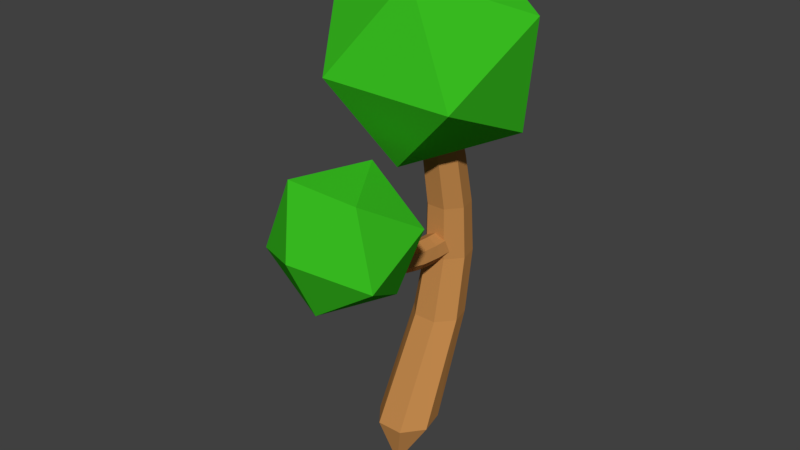 # Source: Tree.blend  (saved by Blender 2.91.10; exported with 4.5.12 LTS)
import bpy
from mathutils import Matrix  # noqa: F401  (used for matrix-valued properties, if any)

bpy.ops.wm.read_factory_settings(use_empty=True)
scene = bpy.context.scene
scene.name = 'Scene'

# ---- collections
col_collection_1 = bpy.data.collections.new('Collection 1'); scene.collection.children.link(col_collection_1)

# ---- materials (node trees are filled in below, after node groups)
mat_treebark = bpy.data.materials.new('TreeBark')
mat_treebark.alpha_threshold = 0.0
mat_treebark.use_transparent_shadow = False
mat_treebark.diffuse_color = (0.5382, 0.2475, 0.07383, 1.0)
mat_treebark.roughness = 0.5
mat_treeleaves = bpy.data.materials.new('TreeLeaves')
mat_treeleaves.alpha_threshold = 0.0
mat_treeleaves.use_transparent_shadow = False
mat_treeleaves.diffuse_color = (0.04111, 0.5173, 0.01514, 1.0)
mat_treeleaves.roughness = 0.5

# ---- material node trees

# ---- world
world_world = bpy.data.worlds.new('World'); scene.world = world_world
world_world.color = (0.05088, 0.05088, 0.05088)
world_world.use_sun_shadow = False
world_world.sun_shadow_jitter_overblur = 0.0
world_world.cycles.sampling_method = 'MANUAL'

# ---- meshes
me_cylinder = bpy.data.meshes.new('Cylinder')
me_cylinder.from_pydata([(8.515e-10, 0.1427, -0.2196), (-5.097e-09, 0.4008, 2.923), (0.2345, 0.02974, -0.2196), (0.1565, 0.3254, 2.923), (0.2925, -0.2241, -0.2196), (0.1952, 0.156, 2.923), (0.1302, -0.4276, -0.2196), (0.08686, 0.02022, 2.923), (-0.1302, -0.4276, -0.2196), (-0.08686, 0.02022, 2.923), (-0.2925, -0.2241, -0.2196), (-0.1952, 0.156, 2.923), (-0.2345, 0.02974, -0.2196), (-0.1565, 0.3254, 2.923), (-1.208e-09, 0.556, 0.7752), (-2.833e-09, 0.6791, 1.391), (-4.022e-09, 0.6528, 1.912), (-4.777e-09, 0.5502, 2.401), (0.1607, 0.4728, 2.401), (0.1706, 0.5722, 1.912), (0.1862, 0.5932, 1.391), (0.2075, 0.4657, 0.7752), (0.2004, 0.3012, 2.401), (0.2128, 0.3928, 1.912), (0.2322, 0.4012, 1.391), (0.2588, 0.2628, 0.7752), (0.08919, 0.161, 2.401), (0.09469, 0.2465, 1.912), (0.1033, 0.2454, 1.391), (0.1152, 0.09797, 0.7752), (-0.08919, 0.161, 2.401), (-0.09469, 0.2465, 1.912), (-0.1033, 0.2454, 1.391), (-0.1152, 0.09797, 0.7752), (-0.2004, 0.3012, 2.401), (-0.2128, 0.3928, 1.912), (-0.2322, 0.4012, 1.391), (-0.2588, 0.2628, 0.7752), (-0.1607, 0.4728, 2.401), (-0.1706, 0.5722, 1.912), (-0.1862, 0.5932, 1.391), (-0.2075, 0.4657, 0.7752), (-1.277e-08, 0.3331, 1.64), (-1.277e-08, -0.6076, 2.022), (0.1095, 0.3331, 1.587), (0.1095, -0.63, 1.974), (0.1365, 0.3331, 1.469), (0.1365, -0.6801, 1.867), (0.06074, 0.3331, 1.374), (0.06074, -0.7203, 1.781), (-0.06074, 0.3331, 1.374), (-0.06074, -0.7203, 1.781), (-0.1365, 0.3331, 1.469), (-0.1365, -0.6801, 1.867), (-0.1095, 0.3331, 1.587), (-0.1095, -0.63, 1.974), (-1.277e-08, 0.1323, 1.641), (-1.277e-08, -0.07653, 1.656), (-1.277e-08, -0.2877, 1.708), (-1.277e-08, -0.4767, 1.83), (0.1095, -0.4916, 1.775), (0.1095, -0.2941, 1.657), (0.1095, -0.07801, 1.605), (0.1095, 0.1324, 1.589), (0.1365, -0.5187, 1.663), (0.1365, -0.3023, 1.546), (0.1365, -0.07829, 1.493), (0.1365, 0.1329, 1.472), (0.06074, -0.5343, 1.573), (0.06074, -0.3042, 1.459), (0.06074, -0.07659, 1.403), (0.06074, 0.1331, 1.378), (-0.06074, -0.5343, 1.573), (-0.06074, -0.3042, 1.459), (-0.06074, -0.07659, 1.403), (-0.06074, 0.1331, 1.378), (-0.1365, -0.5187, 1.663), (-0.1365, -0.3023, 1.546), (-0.1365, -0.07829, 1.493), (-0.1365, 0.1329, 1.472), (-0.1095, -0.4916, 1.775), (-0.1095, -0.2941, 1.657), (-0.1095, -0.07801, 1.605), (-0.1095, 0.1324, 1.589), (0.3443, -0.7239, 1.549), (0.5945, -1.322, 1.898), (-0.01521, -1.363, 1.487), (-0.3911, -0.7365, 1.575), (-0.0137, -0.3083, 2.04), (0.5955, -0.6702, 2.239), (0.0137, -1.704, 2.139), (-0.5955, -1.343, 1.94), (-0.5945, -0.6906, 2.281), (0.01521, -0.6496, 2.692), (0.3911, -1.276, 2.603), (-0.3443, -1.289, 2.63), (-0.02645, -0.2742, 2.482), (0.7457, -0.5758, 3.237), (-0.3283, -0.8587, 3.39), (-0.9649, -0.007168, 3.034), (-0.2844, 0.802, 2.661), (0.7728, 0.4505, 2.787), (0.2844, -0.4951, 4.256), (-0.7728, -0.1437, 4.13), (-0.7457, 0.8827, 3.68), (0.3283, 1.166, 3.527), (0.9649, 0.314, 3.883), (0.02645, 0.5811, 4.435), (-1.457e-08, -0.2079, -0.5846), (0.05375, -0.2338, -0.5846), (0.06702, -0.2919, -0.5846), (0.02983, -0.3386, -0.5846), (-0.02983, -0.3386, -0.5846), (-0.06702, -0.2919, -0.5846), (-0.05375, -0.2338, -0.5846)], [], [(17, 1, 3, 18), (18, 3, 5, 22), (22, 5, 7, 26), (26, 7, 9, 30), (30, 9, 11, 34), (34, 11, 13, 38), (38, 13, 1, 17), (8, 10, 113, 112), (12, 41, 14, 0), (41, 40, 15, 14), (40, 39, 16, 15), (39, 38, 17, 16), (10, 37, 41, 12), (37, 36, 40, 41), (36, 35, 39, 40), (35, 34, 38, 39), (8, 33, 37, 10), (33, 32, 36, 37), (32, 31, 35, 36), (31, 30, 34, 35), (6, 29, 33, 8), (29, 28, 32, 33), (28, 27, 31, 32), (27, 26, 30, 31), (4, 25, 29, 6), (25, 24, 28, 29), (24, 23, 27, 28), (23, 22, 26, 27), (2, 21, 25, 4), (21, 20, 24, 25), (20, 19, 23, 24), (19, 18, 22, 23), (0, 14, 21, 2), (14, 15, 20, 21), (15, 16, 19, 20), (16, 17, 18, 19), (59, 43, 45, 60), (60, 45, 47, 64), (64, 47, 49, 68), (68, 49, 51, 72), (72, 51, 53, 76), (76, 53, 55, 80), (80, 55, 43, 59), (54, 83, 56, 42), (83, 82, 57, 56), (82, 81, 58, 57), (81, 80, 59, 58), (52, 79, 83, 54), (79, 78, 82, 83), (78, 77, 81, 82), (77, 76, 80, 81), (50, 75, 79, 52), (75, 74, 78, 79), (74, 73, 77, 78), (73, 72, 76, 77), (48, 71, 75, 50), (71, 70, 74, 75), (70, 69, 73, 74), (69, 68, 72, 73), (46, 67, 71, 48), (67, 66, 70, 71), (66, 65, 69, 70), (65, 64, 68, 69), (44, 63, 67, 46), (63, 62, 66, 67), (62, 61, 65, 66), (61, 60, 64, 65), (42, 56, 63, 44), (56, 57, 62, 63), (57, 58, 61, 62), (58, 59, 60, 61), (84, 85, 86), (85, 84, 89), (84, 86, 87), (84, 87, 88), (84, 88, 89), (85, 89, 94), (86, 85, 90), (87, 86, 91), (88, 87, 92), (89, 88, 93), (85, 94, 90), (86, 90, 91), (87, 91, 92), (88, 92, 93), (89, 93, 94), (90, 94, 95), (91, 90, 95), (92, 91, 95), (93, 92, 95), (94, 93, 95), (96, 97, 98), (97, 96, 101), (96, 98, 99), (96, 99, 100), (96, 100, 101), (97, 101, 106), (98, 97, 102), (99, 98, 103), (100, 99, 104), (101, 100, 105), (97, 106, 102), (98, 102, 103), (99, 103, 104), (100, 104, 105), (101, 105, 106), (102, 106, 107), (103, 102, 107), (104, 103, 107), (105, 104, 107), (106, 105, 107), (108, 109, 110, 111, 112, 113, 114), (0, 2, 109, 108), (4, 6, 111, 110), (10, 12, 114, 113), (6, 8, 112, 111), (12, 0, 108, 114), (2, 4, 110, 109)])
me_cylinder.polygons.foreach_set('material_index', [0, 0, 0, 0, 0, 0, 0, 0, 0, 0, 0, 0, 0, 0, 0, 0, 0, 0, 0, 0, 0, 0, 0, 0, 0, 0, 0, 0, 0, 0, 0, 0, 0, 0, 0, 0, 0, 0, 0, 0, 0, 0, 0, 0, 0, 0, 0, 0, 0, 0, 0, 0, 0, 0, 0, 0, 0, 0, 0, 0, 0, 0, 0, 0, 0, 0, 0, 0, 0, 0, 0, 1, 1, 1, 1, 1, 1, 1, 1, 1, 1, 1, 1, 1, 1, 1, 1, 1, 1, 1, 1, 1, 1, 1, 1, 1, 1, 1, 1, 1, 1, 1, 1, 1, 1, 1, 1, 1, 1, 1, 1, 0, 0, 0, 0, 0, 0, 0])
me_cylinder.materials.append(mat_treebark)
me_cylinder.materials.append(mat_treeleaves)
me_cylinder.use_remesh_preserve_volume = False
me_cylinder.use_remesh_preserve_attributes = False
me_cylinder.use_mirror_vertex_groups = False
me_cylinder.update()

# ---- objects
ob_tree = bpy.data.objects.new('Tree', me_cylinder)

# ---- transforms, parenting, visibility, modifiers, constraints
ob_tree.location = (0.0, 0.0, 0.0)
ob_tree.lineart.crease_threshold = 0.0
_vg = ob_tree.vertex_groups.new(name='Bone')
for _i, _w in zip([0, 2, 4, 6, 8, 10, 12, 14, 21, 24, 25, 28, 29, 32, 33, 36, 37, 41, 108, 109, 110, 111, 112, 113, 114], [0.9545, 0.9795, 0.9941, 0.9993, 1.006, 1.008, 0.9635, 0.06965, 0.1828, 0.03276, 0.7984, 0.1387, 0.9458, 0.1418, 0.938, 0.04869, 0.7829, 0.1965, 0.9545, 0.9795, 0.9941, 0.9993, 1.006, 1.008, 0.9635]): _vg.add([_i], _w, 'REPLACE')
_vg = ob_tree.vertex_groups.new(name='Bone.001')
for _i, _w in zip([0, 12, 14, 15, 16, 20, 21, 23, 24, 25, 27, 28, 29, 31, 32, 33, 35, 36, 37, 40, 41, 108, 114], [0.04065, 0.02263, 0.929, 0.9687, 0.004308, 0.9508, 0.8151, 0.02099, 0.8942, 0.1984, 0.01885, 0.7083, 0.05107, 0.01783, 0.7063, 0.05814, 0.02005, 0.8853, 0.2144, 0.9565, 0.8018, 0.04065, 0.02263]): _vg.add([_i], _w, 'REPLACE')
_vg = ob_tree.vertex_groups.new(name='Bone.002')
for _i, _w in zip([16, 19, 23, 27, 31, 35, 39], [0.8042, 0.4754, 0.1059, 0.00746, 0.003158, 0.1007, 0.4759]): _vg.add([_i], _w, 'REPLACE')
_vg = ob_tree.vertex_groups.new(name='Bone.003')
for _i, _w in zip([1, 3, 5, 9, 11, 13, 16, 17, 18, 19, 22, 23, 24, 26, 27, 28, 30, 31, 32, 34, 35, 36, 38, 39], [0.04329, 0.05191, 0.03578, 0.004654, 0.05145, 0.109, 0.1678, 0.9451, 0.9273, 0.5028, 0.8073, 0.8502, 0.05525, 0.2373, 0.8975, 0.1392, 0.2231, 0.9054, 0.1382, 0.8146, 0.8522, 0.05571, 0.9336, 0.5007]): _vg.add([_i], _w, 'REPLACE')
_vg = ob_tree.vertex_groups.new(name='Bone.004')
for _i, _w in zip([1, 3, 5, 7, 9, 11, 13, 17, 18, 22, 26, 27, 30, 31, 34, 38, 96, 97, 98, 99, 100, 101, 102, 103, 104, 105, 106, 107], [0.9525, 0.9475, 0.9572, 0.9856, 0.9724, 0.948, 0.8897, 0.009762, 0.05663, 0.1898, 0.7609, 0.01707, 0.774, 0.006819, 0.1794, 0.05183, 1.0, 1.0, 1.0, 1.0, 1.0, 1.0, 1.0, 1.0, 1.0, 1.0, 1.0, 1.0]): _vg.add([_i], _w, 'REPLACE')
_vg = ob_tree.vertex_groups.new(name='Bone.005')
for _i, _w in zip([42, 44, 46, 48, 50, 52, 54, 56, 57, 62, 63, 66, 67, 70, 71, 74, 75, 78, 79, 82, 83], [0.9853, 0.9859, 0.986, 0.9874, 0.9869, 0.987, 0.9863, 0.9144, 0.03784, 0.06194, 0.9148, 0.09062, 0.916, 0.1087, 0.9181, 0.1074, 0.9188, 0.09025, 0.9162, 0.06307, 0.9143]): _vg.add([_i], _w, 'REPLACE')
_vg = ob_tree.vertex_groups.new(name='Bone.006')
for _i, _w in zip([56, 57, 58, 59, 60, 61, 62, 63, 64, 65, 66, 67, 68, 69, 70, 71, 72, 73, 74, 75, 76, 77, 78, 79, 80, 81, 82, 83], [0.08527, 0.953, 0.9489, 0.04084, 0.05629, 0.9281, 0.9331, 0.08475, 0.07625, 0.9177, 0.9034, 0.08349, 0.08489, 0.925, 0.8858, 0.08137, 0.08092, 0.9274, 0.8875, 0.08071, 0.07465, 0.9197, 0.9037, 0.08328, 0.05957, 0.9243, 0.9316, 0.0852]): _vg.add([_i], _w, 'REPLACE')
_vg = ob_tree.vertex_groups.new(name='Bone.007')
for _i, _w in zip([43, 45, 47, 49, 51, 53, 55, 58, 59, 60, 61, 64, 65, 68, 69, 72, 73, 76, 77, 80, 81, 84, 85, 86, 87, 88, 89, 90, 91, 92, 93, 94, 95], [0.9926, 0.9919, 0.9923, 0.9947, 0.9936, 0.9907, 0.9918, 0.04864, 0.9545, 0.9435, 0.06819, 0.9233, 0.07452, 0.9143, 0.06345, 0.9182, 0.06115, 0.9248, 0.0724, 0.9403, 0.07192, 1.0, 1.0, 1.0, 1.0, 1.0, 1.0, 1.0, 1.0, 1.0, 1.0, 1.0, 1.0]): _vg.add([_i], _w, 'REPLACE')
_m = ob_tree.modifiers.new('Armature', 'ARMATURE')

# ---- collection membership
col_collection_1.objects.link(ob_tree)

# ---- scene / render settings (as saved in the file)
scene.frame_start = 1; scene.frame_end = 180; scene.frame_set(37)
scene.render.engine = 'BLENDER_EEVEE_NEXT'
scene.render.resolution_percentage = 50
scene.render.dither_intensity = 0.0
scene.cycles.use_denoising = False
scene.cycles.samples = 128
scene.cycles.sampling_pattern = 'TABULATED_SOBOL'
scene.cycles.use_adaptive_sampling = False
scene.cycles.use_light_tree = False
scene.cycles.blur_glossy = 0.0
scene.cycles.sample_clamp_indirect = 0.0
scene.view_settings.view_transform = 'Standard'
bpy.context.view_layer.update()

# ---- added for rendering (the .blend has no active camera and no usable light): camera, sun
cam_auto = bpy.data.cameras.new('AutoCamera')
cam_auto.lens = 50.0
cam_auto.sensor_width = 36.0
cam_auto.clip_end = 1000.0
ob_auto_camera = bpy.data.objects.new('AutoCamera', cam_auto)
scene.collection.objects.link(ob_auto_camera)
ob_auto_camera.location = (5.63976, -7.03719, 6.43693)
ob_auto_camera.rotation_euler = (1.09748, -7.21219e-08, 0.694738)
scene.camera = ob_auto_camera
light_auto_sun = bpy.data.lights.new('AutoSun', 'SUN')
light_auto_sun.energy = 3.0
light_auto_sun.angle = 0.0523599
ob_auto_sun = bpy.data.objects.new('AutoSun', light_auto_sun)
scene.collection.objects.link(ob_auto_sun)
ob_auto_sun.rotation_euler = (0.872665, 0.174533, 0.523599)
bpy.context.view_layer.update()
